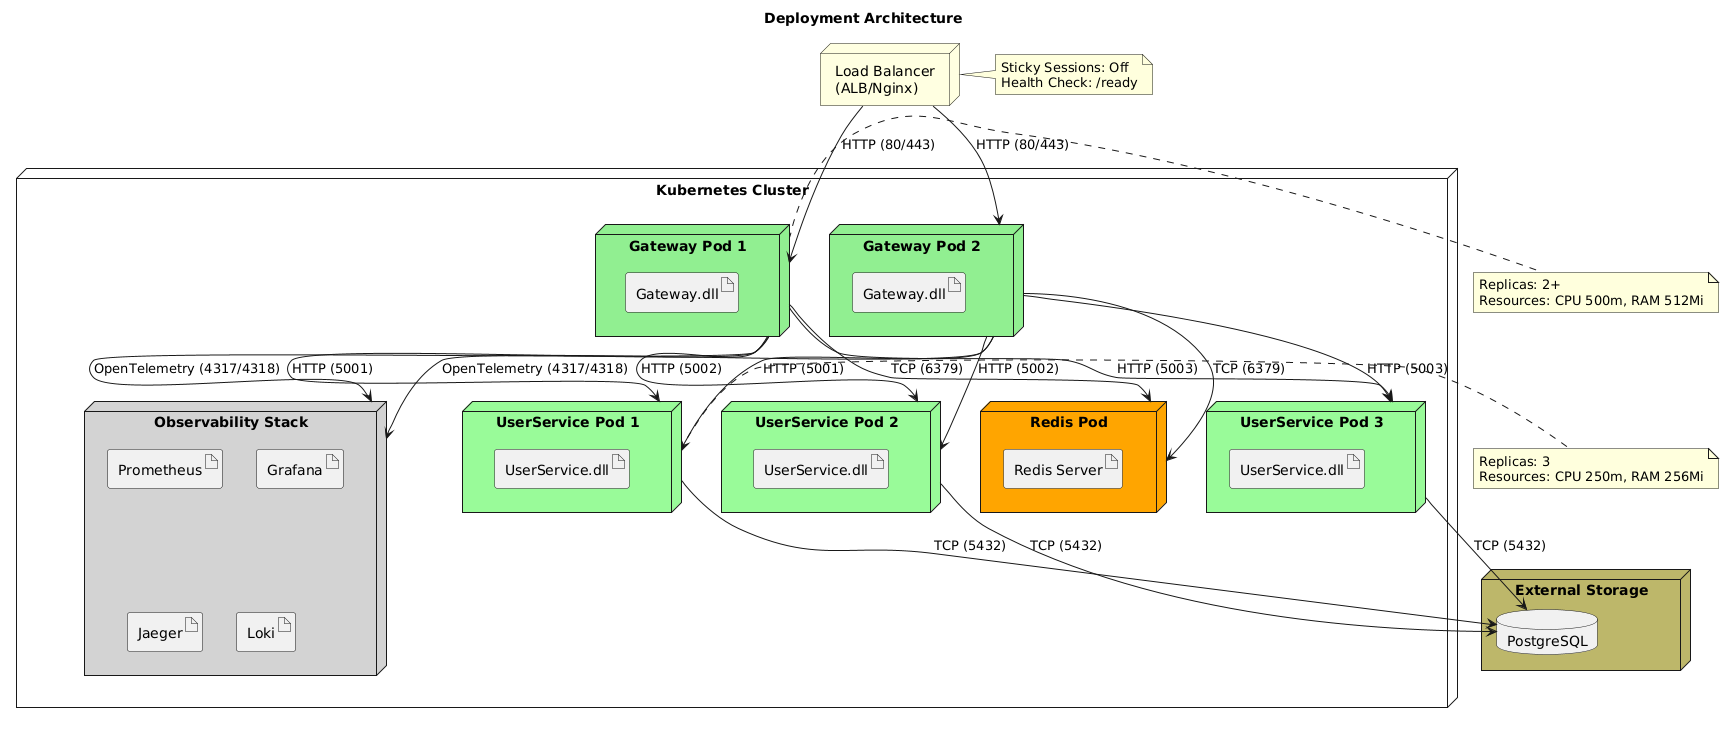

The diagram above was rendered by PlantUML. Its source (embedded in the PNG):
@startuml
title Deployment Architecture

node "Load Balancer\n(ALB/Nginx)" as LB #LightYellow

node "Kubernetes Cluster" as K8s {
  node "Gateway Pod 1" as G1 #LightGreen {
    artifact "Gateway.dll" as G1Art
  }
  node "Gateway Pod 2" as G2 #LightGreen {
    artifact "Gateway.dll" as G2Art
  }
  node "Redis Pod" as RedisPod #Orange {
    artifact "Redis Server" as RedisArt
  }
  node "UserService Pod 1" as US1 #PaleGreen {
    artifact "UserService.dll" as US1Art
  }
  node "UserService Pod 2" as US2 #PaleGreen {
    artifact "UserService.dll" as US2Art
  }
  node "UserService Pod 3" as US3 #PaleGreen {
    artifact "UserService.dll" as US3Art
  }
  node "Observability Stack" as Obs #LightGray {
    artifact "Prometheus" as Prom
    artifact "Grafana" as Graf
    artifact "Jaeger" as Jaeger
    artifact "Loki" as Loki
  }
}

node "External Storage" as Storage #DarkKhaki {
  database "PostgreSQL" as DB
}

' Connections
LB --> G1 : HTTP (80/443)
LB --> G2 : HTTP (80/443)

G1 --> RedisPod : TCP (6379)
G2 --> RedisPod : TCP (6379)

G1 --> US1 : HTTP (5001)
G1 --> US2 : HTTP (5002)
G1 --> US3 : HTTP (5003)
G2 --> US1 : HTTP (5001)
G2 --> US2 : HTTP (5002)
G2 --> US3 : HTTP (5003)

US1 --> DB : TCP (5432)
US2 --> DB : TCP (5432)
US3 --> DB : TCP (5432)

G1 --> Obs : OpenTelemetry (4317/4318)
G2 --> Obs : OpenTelemetry (4317/4318)

note right of LB : Sticky Sessions: Off\nHealth Check: /ready
note right of G1 : Replicas: 2+\nResources: CPU 500m, RAM 512Mi
note right of US1 : Replicas: 3\nResources: CPU 250m, RAM 256Mi
@enduml